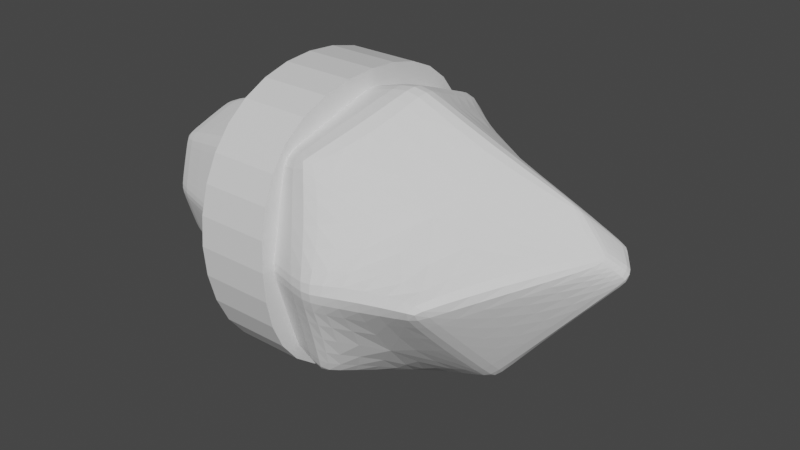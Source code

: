 # Source: crystal.blend  (saved by Blender 2.90.8; exported with 4.5.12 LTS)
import bpy
from mathutils import Matrix  # noqa: F401  (used for matrix-valued properties, if any)

bpy.ops.wm.read_factory_settings(use_empty=True)
scene = bpy.context.scene
scene.name = 'Scene'

# ---- collections
col_collection = bpy.data.collections.new('Collection'); scene.collection.children.link(col_collection)

# ---- materials (node trees are filled in below, after node groups)
mat_material = bpy.data.materials.new('Material')
mat_material.alpha_threshold = 0.0
mat_material.use_transparent_shadow = False
mat_material.line_color = (0.0, 0.0, 0.0, 1.0)

# ---- material node trees
mat_material.use_nodes = True; mat_material.node_tree.nodes.clear()
_N = mat_material.node_tree.nodes; _L = mat_material.node_tree.links
n0 = _N.new('ShaderNodeOutputMaterial'); n0.name = 'Material Output'; n0.location = (300, 300)
n1 = _N.new('ShaderNodeBsdfPrincipled'); n1.name = 'Principled BSDF'; n1.location = (10, 300)
n1.distribution = 'GGX'
n1.subsurface_method = 'BURLEY'
n1.inputs[2].default_value = 0.4
n1.inputs[3].default_value = 1.45
n1.inputs[27].default_value = (0.0, 0.0, 0.0, 1.0)
n1.inputs[28].default_value = 1.0
_L.new(n1.outputs[0], n0.inputs[0])
n0.is_active_output = True

# ---- world
world_world = bpy.data.worlds.new('World'); scene.world = world_world
world_world.use_nodes = True; world_world.node_tree.nodes.clear()
_N = world_world.node_tree.nodes; _L = world_world.node_tree.links
n0 = _N.new('ShaderNodeOutputWorld'); n0.name = 'World Output'; n0.location = (300, 300)
n1 = _N.new('ShaderNodeBackground'); n1.name = 'Background'; n1.location = (10, 300)
n1.inputs[0].default_value = (0.05088, 0.05088, 0.05088, 1.0)
_L.new(n1.outputs[0], n0.inputs[0])
n0.is_active_output = True
world_world.color = (0.05088, 0.05088, 0.05088)
world_world.use_sun_shadow = False
world_world.sun_shadow_jitter_overblur = 0.0

# ---- meshes
me_cube = bpy.data.meshes.new('Cube')
me_cube.from_pydata([(0.388, 0.388, 0.388), (0.388, 0.388, -0.388), (0.388, -0.388, 0.388), (0.388, -0.388, -0.388), (-0.388, 0.388, 0.388), (-0.388, 0.388, -0.388), (-0.388, -0.388, 0.388), (-0.388, -0.388, -0.388), (0.5004, 0.5004, 0.0), (-0.5004, -0.5004, 0.0), (0.5004, -0.5004, 0.0), (-0.5004, 0.5004, 0.0), (-0.5004, 0.0, -0.5004), (0.5004, 0.0, 0.5004), (-0.5004, 0.0, 0.5004), (0.5004, 0.0, -0.5004), (0.528, 0.0, 0.0), (-0.5061, 0.0, 0.0)], [], [(13, 14, 6, 2), (10, 2, 6, 9), (17, 14, 4, 11), (12, 15, 3, 7), (16, 13, 2, 10), (11, 4, 0, 8), (5, 11, 8, 1), (15, 16, 10, 3), (12, 17, 11, 5), (3, 10, 9, 7), (7, 9, 17, 12), (1, 8, 16, 15), (8, 0, 13, 16), (5, 1, 15, 12), (9, 6, 14, 17), (0, 4, 14, 13)])
_k = {(7, 12): 1.0, (1, 8): 1.0, (6, 9): 1.0, (3, 10): 1.0, (5, 11): 1.0, (2, 13): 1.0, (4, 14): 1.0, (1, 15): 1.0, (0, 8): 1.0, (7, 9): 1.0, (2, 10): 1.0, (4, 11): 1.0, (5, 12): 1.0, (0, 13): 1.0, (6, 14): 1.0, (3, 15): 1.0}
me_cube.attributes.new('crease_edge', 'FLOAT', 'EDGE').data.foreach_set('value', [_k.get((min(e.vertices), max(e.vertices)), 0.0) for e in me_cube.edges])
_uv = me_cube.uv_layers.new(name='UVMap')
_uv.uv.foreach_set('vector', [0.625, 0.625, 0.875, 0.625, 0.875, 0.75, 0.625, 0.75, 0.5, 0.75, 0.625, 0.75, 0.625, 1.0, 0.5, 1.0, 0.5, 0.125, 0.625, 0.125, 0.625, 0.25, 0.5, 0.25, 0.125, 0.625, 0.375, 0.625, 0.375, 0.75, 0.125, 0.75, 0.5, 0.625, 0.625, 0.625, 0.625, 0.75, 0.5, 0.75, 0.5, 0.25, 0.625, 0.25, 0.625, 0.5, 0.5, 0.5, 0.375, 0.25, 0.5, 0.25, 0.5, 0.5, 0.375, 0.5, 0.375, 0.625, 0.5, 0.625, 0.5, 0.75, 0.375, 0.75, 0.375, 0.125, 0.5, 0.125, 0.5, 0.25, 0.375, 0.25, 0.375, 0.75, 0.5, 0.75, 0.5, 1.0, 0.375, 1.0, 0.375, 0.0, 0.5, 0.0, 0.5, 0.125, 0.375, 0.125, 0.375, 0.5, 0.5, 0.5, 0.5, 0.625, 0.375, 0.625, 0.5, 0.5, 0.625, 0.5, 0.625, 0.625, 0.5, 0.625, 0.125, 0.5, 0.375, 0.5, 0.375, 0.625, 0.125, 0.625, 0.5, 0.0, 0.625, 0.0, 0.625, 0.125, 0.5, 0.125, 0.625, 0.5, 0.875, 0.5, 0.875, 0.625, 0.625, 0.625])
me_cube.materials.append(mat_material)
me_cube.use_remesh_preserve_volume = False
me_cube.use_remesh_preserve_attributes = False
me_cube.use_mirror_vertex_groups = False
me_cube.update()
me_cube_001 = bpy.data.meshes.new('Cube.001')
me_cube_001.from_pydata([(-0.7738, -0.1827, -0.184), (-0.7726, -0.1942, 0.1653), (-0.7738, 0.1641, -0.184), (-0.7738, 0.1838, 0.1572), (-0.7738, -0.004253, -0.2454), (-0.7738, -0.004253, 0.2321), (-0.7738, -0.243, -0.006665), (-0.7738, 0.2345, -0.006665), (-0.7738, -0.004253, -0.006665), (0.9149, 0.4815, -0.005075), (0.7402, 0.3385, -0.365), (0.902, -0.003239, -0.4898), (0.8627, -0.003239, 0.4796), (0.6968, -0.3888, 0.344), (0.837, -0.4879, -0.005075), (0.7404, -0.3655, -0.365), (0.7163, 0.3785, 0.3276), (1.566, -0.05073, -0.362), (1.522, -0.447, 0.04613), (2.283, 0.04556, 0.07541), (1.897, 0.0298, 0.2434), (2.17, 0.1229, 0.1097), (2.161, 0.002334, 0.1269)], [], [(8, 5, 3, 7), (6, 14, 13, 1), (1, 13, 12, 5), (5, 12, 16, 3), (6, 0, 15, 14), (3, 16, 9, 7), (4, 11, 15, 0), (6, 1, 5, 8), (0, 6, 8, 4), (2, 10, 11, 4), (4, 8, 7, 2), (16, 12, 20, 21, 9), (10, 9, 21, 19, 17, 11), (12, 13, 14, 18, 22, 20), (17, 18, 14, 15, 11), (19, 22, 18, 17), (9, 10, 2, 7), (21, 20, 22, 19)])
_uv = me_cube_001.uv_layers.new(name='UVMap')
_uv.uv.foreach_set('vector', [0.5, 0.125, 0.625, 0.125, 0.625, 0.25, 0.5, 0.25, 0.5, 1.0, 0.5, 0.75, 0.625, 0.75, 0.625, 1.0, 0.875, 0.75, 0.625, 0.75, 0.625, 0.625, 0.875, 0.625, 0.875, 0.625, 0.625, 0.625, 0.625, 0.5, 0.875, 0.5, 0.5, 1.0, 0.375, 1.0, 0.375, 0.75, 0.5, 0.75, 0.625, 0.25, 0.625, 0.5, 0.5, 0.5, 0.5, 0.25, 0.125, 0.625, 0.375, 0.625, 0.375, 0.75, 0.125, 0.75, 0.5, 0.0, 0.625, 0.0, 0.625, 0.125, 0.5, 0.125, 0.375, 0.0, 0.5, 0.0, 0.5, 0.125, 0.375, 0.125, 0.125, 0.5, 0.375, 0.5, 0.375, 0.625, 0.125, 0.625, 0.375, 0.125, 0.5, 0.125, 0.5, 0.25, 0.375, 0.25, 0.625, 0.5, 0.625, 0.625, 0.5554, 0.625, 0.5, 0.5882, 0.5, 0.5, 0.375, 0.5, 0.5, 0.5, 0.5, 0.5882, 0.4861, 0.625, 0.4373, 0.625, 0.375, 0.625, 0.625, 0.625, 0.625, 0.75, 0.5, 0.75, 0.5, 0.6977, 0.5, 0.6421, 0.5554, 0.625, 0.4373, 0.625, 0.5, 0.6977, 0.5, 0.75, 0.375, 0.75, 0.375, 0.625, 0.4861, 0.625, 0.5, 0.6421, 0.5, 0.6977, 0.4373, 0.625, 0.5, 0.5, 0.375, 0.5, 0.375, 0.25, 0.5, 0.25, 0.5, 0.5882, 0.5554, 0.625, 0.5, 0.6421, 0.4861, 0.625])
me_cube_001.use_remesh_fix_poles = True
me_cube_001.use_remesh_preserve_attributes = False
me_cube_001.use_mirror_vertex_groups = False
me_cube_001.update()

# ---- objects
ob_cube = bpy.data.objects.new('Cube', me_cube)
ob_cube_001 = bpy.data.objects.new('Cube.001', me_cube_001)

# ---- transforms, parenting, visibility, modifiers, constraints
ob_cube.location = (0.1025, 0.0, 0.0)
ob_cube.scale = (0.08667, 0.3286, 0.3286)
ob_cube.lock_rotations_4d = False
ob_cube.empty_display_type = 'ARROWS'
ob_cube.lineart.crease_threshold = 0.0
_m = ob_cube.modifiers.new('Subdivision', 'SUBSURF')
_m.uv_smooth = 'PRESERVE_CORNERS'
ob_cube_001.location = (0.06091, 0.0, 0.0)
ob_cube_001.scale = (0.1575, 0.3124, 0.3124)
ob_cube_001.lineart.crease_threshold = 0.0
_m = ob_cube_001.modifiers.new('Bevel', 'BEVEL')
_m.width = 0.01
_m.width_pct = 0.01
_m.limit_method = 'NONE'
_m = ob_cube_001.modifiers.new('Subdivision', 'SUBSURF')
_m.uv_smooth = 'PRESERVE_CORNERS'
_m.levels = 2
_m = ob_cube_001.modifiers.new('Displace', 'DISPLACE')
_m.strength = 0.02

# ---- collection membership
col_collection.objects.link(ob_cube)
col_collection.objects.link(ob_cube_001)

# ---- scene / render settings (as saved in the file)
scene.frame_start = 1; scene.frame_end = 250; scene.frame_set(1)
scene.render.engine = 'BLENDER_EEVEE_NEXT'
scene.cycles.use_denoising = False
scene.cycles.samples = 128
scene.cycles.sampling_pattern = 'TABULATED_SOBOL'
scene.cycles.use_adaptive_sampling = False
scene.cycles.use_light_tree = False
scene.view_settings.view_transform = 'Filmic'
bpy.context.view_layer.update()

# ---- added for rendering (the .blend has no active camera and no usable light): camera, sun
cam_auto = bpy.data.cameras.new('AutoCamera')
cam_auto.lens = 50.0
cam_auto.sensor_width = 36.0
cam_auto.clip_end = 1000.0
ob_auto_camera = bpy.data.objects.new('AutoCamera', cam_auto)
scene.collection.objects.link(ob_auto_camera)
ob_auto_camera.location = (0.790208, -0.737403, 0.491602)
ob_auto_camera.rotation_euler = (1.09748, -7.21219e-08, 0.694738)
scene.camera = ob_auto_camera
light_auto_sun = bpy.data.lights.new('AutoSun', 'SUN')
light_auto_sun.energy = 3.0
light_auto_sun.angle = 0.0523599
ob_auto_sun = bpy.data.objects.new('AutoSun', light_auto_sun)
scene.collection.objects.link(ob_auto_sun)
ob_auto_sun.rotation_euler = (0.872665, 0.174533, 0.523599)
bpy.context.view_layer.update()
